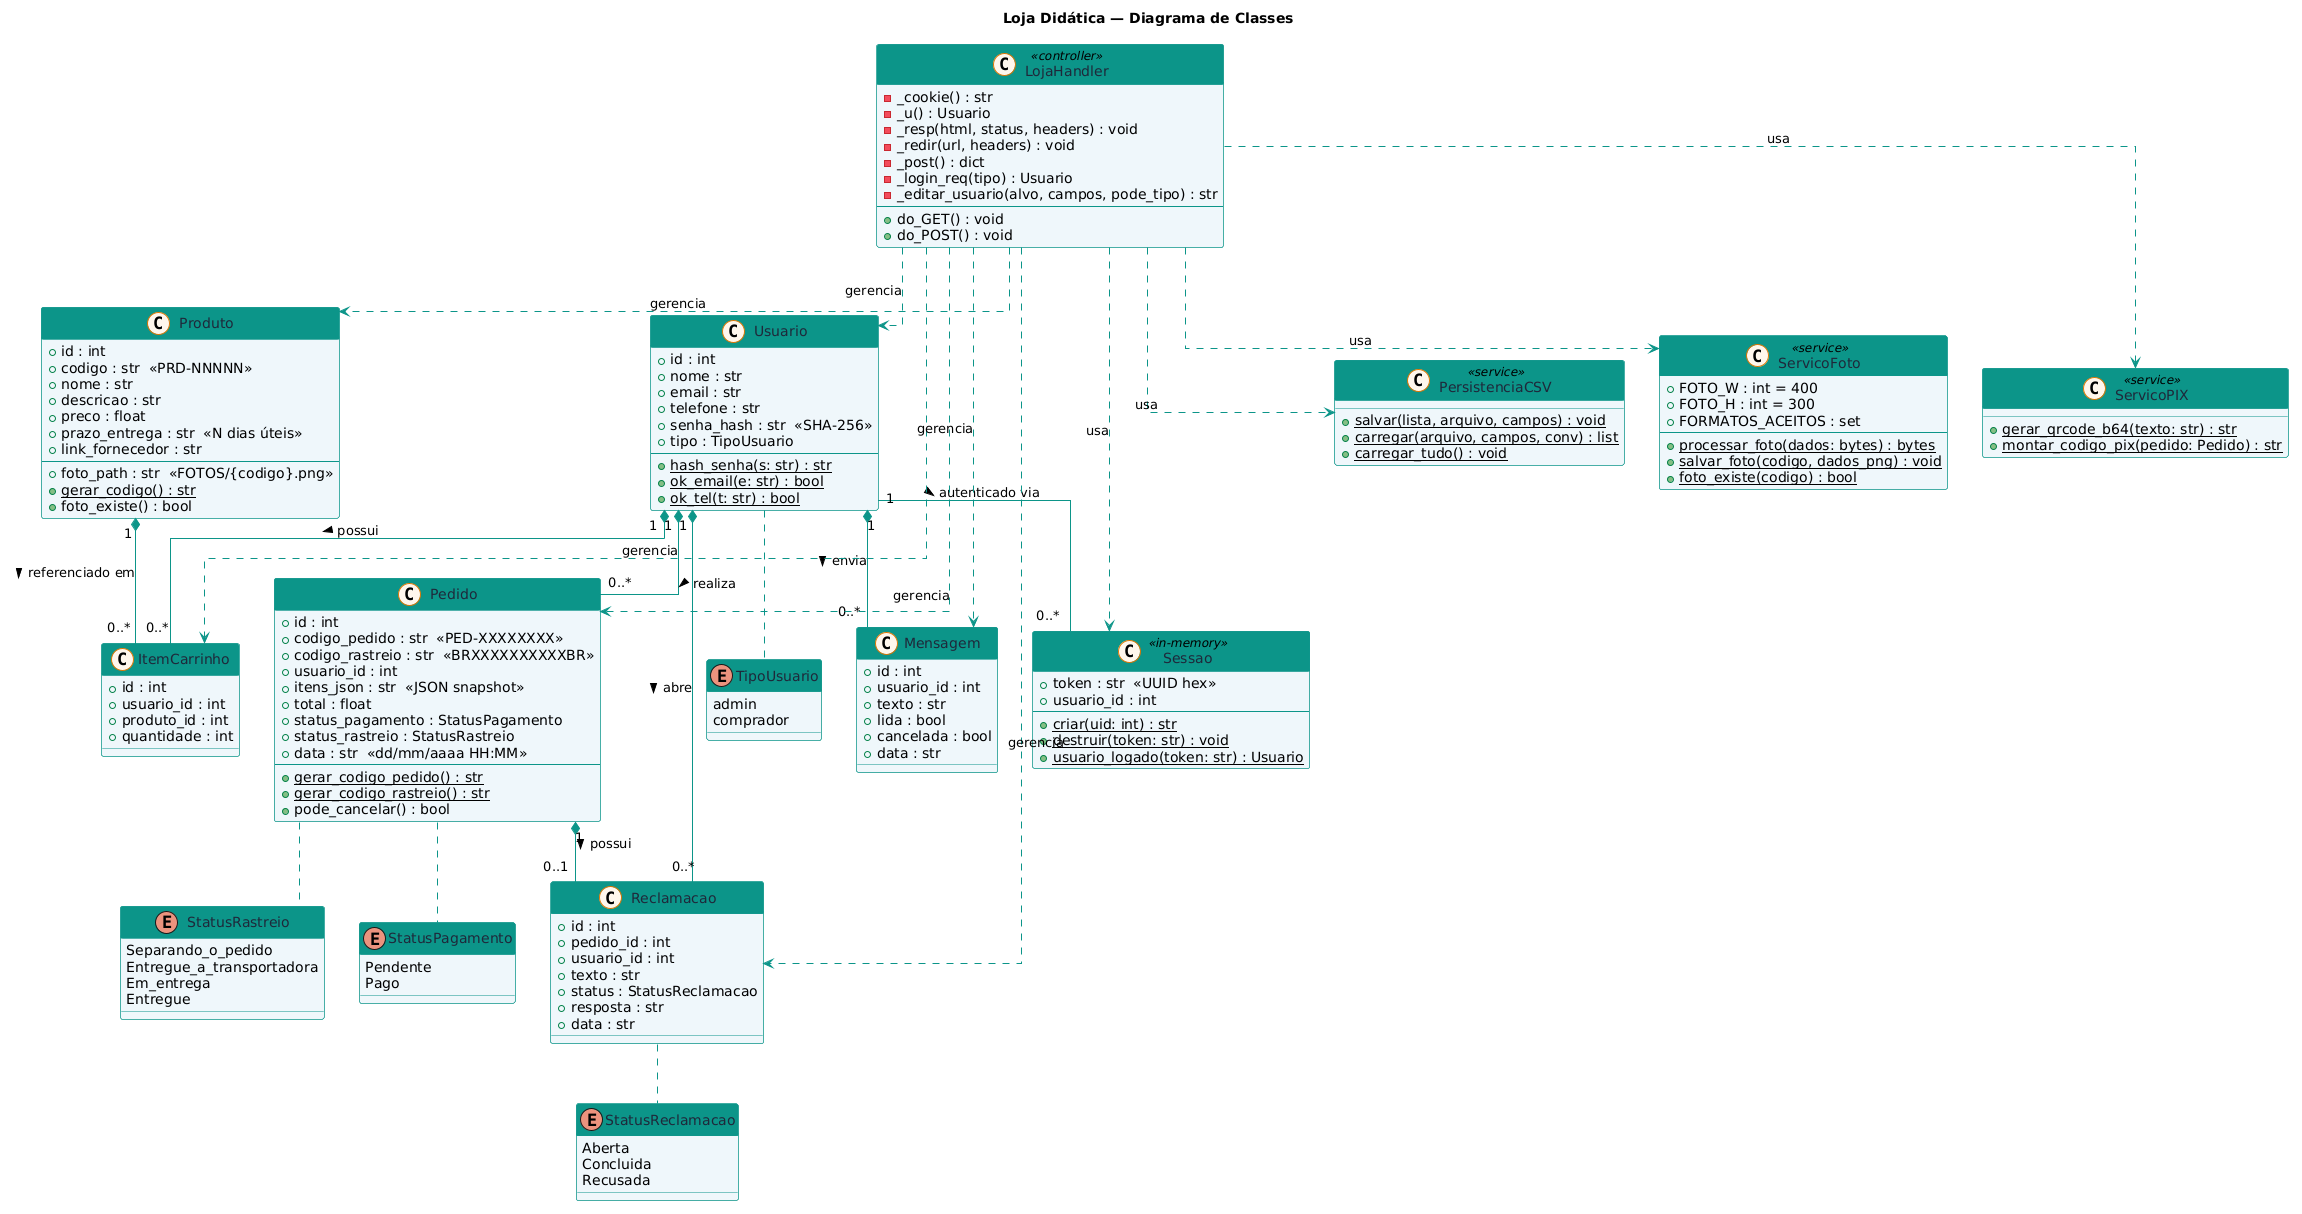

The diagram above was rendered by PlantUML. Its source (embedded in the PNG):
@startuml
title Loja Didática — Diagrama de Classes

skinparam class {
  BackgroundColor #EEF6FB
  BorderColor #0d9488
  ArrowColor #0d9488
  HeaderBackgroundColor #0d9488
  FontColor #1e293b
  HeaderFontColor white
}
skinparam stereotypeCBackgroundColor #FFF7ED
skinparam stereotypeCBorderColor #d97706
skinparam linetype ortho

' ── Enumerações ───────────────────────────────────────────────
enum TipoUsuario {
  admin
  comprador
}

enum StatusPagamento {
  Pendente
  Pago
}

enum StatusRastreio {
  Separando_o_pedido
  Entregue_a_transportadora
  Em_entrega
  Entregue
}

enum StatusReclamacao {
  Aberta
  Concluida
  Recusada
}

' ── Classes de dados (Model) ──────────────────────────────────
class Usuario {
  +id : int
  +nome : str
  +email : str
  +telefone : str
  +senha_hash : str  <<SHA-256>>
  +tipo : TipoUsuario
  --
  +{static} hash_senha(s: str) : str
  +{static} ok_email(e: str) : bool
  +{static} ok_tel(t: str) : bool
}

class Produto {
  +id : int
  +codigo : str  <<PRD-NNNNN>>
  +nome : str
  +descricao : str
  +preco : float
  +prazo_entrega : str  <<N dias úteis>>
  +link_fornecedor : str
  --
  +foto_path : str  <<FOTOS/{codigo}.png>>
  +{static} gerar_codigo() : str
  +foto_existe() : bool
}

class ItemCarrinho {
  +id : int
  +usuario_id : int
  +produto_id : int
  +quantidade : int
}

class Pedido {
  +id : int
  +codigo_pedido : str  <<PED-XXXXXXXX>>
  +codigo_rastreio : str  <<BRXXXXXXXXXXBR>>
  +usuario_id : int
  +itens_json : str  <<JSON snapshot>>
  +total : float
  +status_pagamento : StatusPagamento
  +status_rastreio : StatusRastreio
  +data : str  <<dd/mm/aaaa HH:MM>>
  --
  +{static} gerar_codigo_pedido() : str
  +{static} gerar_codigo_rastreio() : str
  +pode_cancelar() : bool
}

class Reclamacao {
  +id : int
  +pedido_id : int
  +usuario_id : int
  +texto : str
  +status : StatusReclamacao
  +resposta : str
  +data : str
}

class Mensagem {
  +id : int
  +usuario_id : int
  +texto : str
  +lida : bool
  +cancelada : bool
  +data : str
}

class Sessao <<in-memory>> {
  +token : str  <<UUID hex>>
  +usuario_id : int
  --
  +{static} criar(uid: int) : str
  +{static} destruir(token: str) : void
  +{static} usuario_logado(token: str) : Usuario
}

' ── Classes de serviço ────────────────────────────────────────
class PersistenciaCSV <<service>> {
  +{static} salvar(lista, arquivo, campos) : void
  +{static} carregar(arquivo, campos, conv) : list
  +{static} carregar_tudo() : void
}

class ServicoFoto <<service>> {
  +FOTO_W : int = 400
  +FOTO_H : int = 300
  +FORMATOS_ACEITOS : set
  --
  +{static} processar_foto(dados: bytes) : bytes
  +{static} salvar_foto(codigo, dados_png) : void
  +{static} foto_existe(codigo) : bool
}

class ServicoPIX <<service>> {
  +{static} gerar_qrcode_b64(texto: str) : str
  +{static} montar_codigo_pix(pedido: Pedido) : str
}

' ── Controller ────────────────────────────────────────────────
class LojaHandler <<controller>> {
  -_cookie() : str
  -_u() : Usuario
  -_resp(html, status, headers) : void
  -_redir(url, headers) : void
  -_post() : dict
  -_login_req(tipo) : Usuario
  -_editar_usuario(alvo, campos, pode_tipo) : str
  --
  +do_GET() : void
  +do_POST() : void
}

' ── Relacionamentos ───────────────────────────────────────────
Usuario "1" *-- "0..*" ItemCarrinho   : possui >
Usuario "1" *-- "0..*" Pedido         : realiza >
Usuario "1" *-- "0..*" Reclamacao     : abre >
Usuario "1" *-- "0..*" Mensagem       : envia >
Usuario "1" -- "0..*" Sessao          : autenticado via >

Produto  "1" *-- "0..*" ItemCarrinho  : referenciado em >
Pedido   "1" *-- "0..1" Reclamacao    : possui >

Usuario  ..  TipoUsuario
Pedido   ..  StatusPagamento
Pedido   ..  StatusRastreio
Reclamacao .. StatusReclamacao

LojaHandler ..> Usuario       : gerencia
LojaHandler ..> Produto       : gerencia
LojaHandler ..> ItemCarrinho  : gerencia
LojaHandler ..> Pedido        : gerencia
LojaHandler ..> Reclamacao    : gerencia
LojaHandler ..> Mensagem      : gerencia
LojaHandler ..> Sessao        : usa
LojaHandler ..> PersistenciaCSV : usa
LojaHandler ..> ServicoFoto   : usa
LojaHandler ..> ServicoPIX    : usa
@enduml